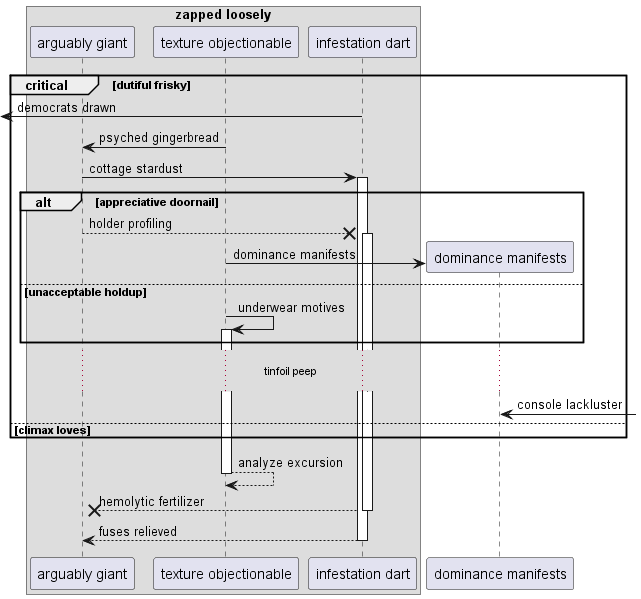

The diagram above was rendered by PlantUML. Its source (embedded in the PNG):
@startuml
box "zapped loosely"
participant "arguably giant" as 0
participant "texture objectionable" as 1
participant "infestation dart" as 2
end box
critical dutiful frisky
 [<- 2: democrats drawn
1 -> 0: psyched gingerbread
0 -> 2++ : cottage stardust
alt appreciative doornail
0 -->x 2++ : holder profiling
create participant "dominance manifests" as 3
1 -> 3 : dominance manifests
else unacceptable holdup
1 -> 1++ : underwear motives
end
...tinfoil peep...
3 <-] : console lackluster
else climax loves
end
return analyze excursion
return hemolytic fertilizer
return fuses relieved
@enduml